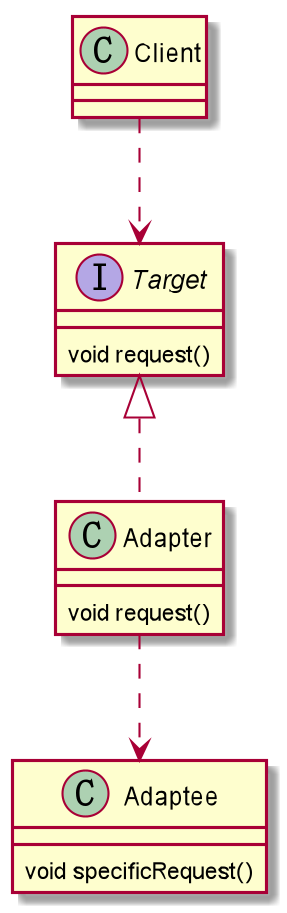

The diagram above was rendered by PlantUML. Its source (embedded in the PNG):
@startuml
Interface Target{
 void request()
}
Class Adapter{
 void request()
}
Class Adaptee{
   void specificRequest()
}

Target <|.. Adapter
Adapter ..> Adaptee
Client ..> Target

@enduml